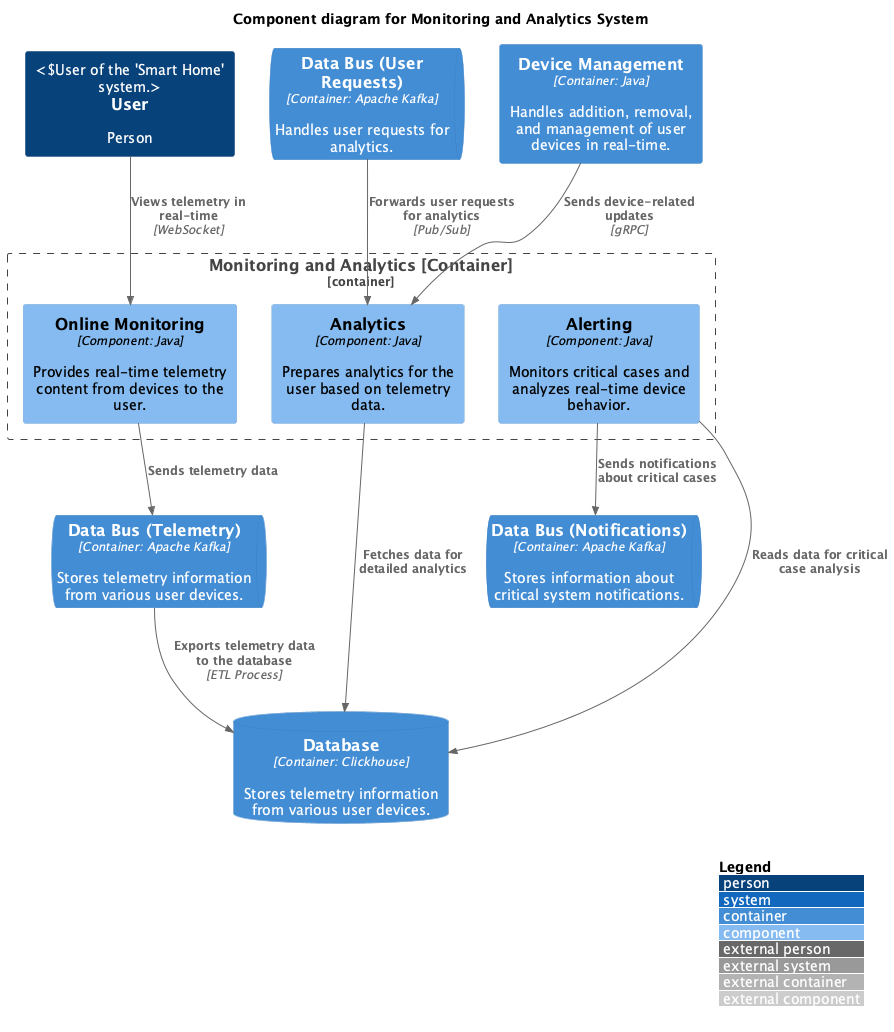

The diagram above was rendered by PlantUML. Its source (embedded in the PNG):
@startuml
!include https://raw.githubusercontent.com/plantuml-stdlib/C4-PlantUML/master/C4_Component.puml

LAYOUT_WITH_LEGEND()

title Component diagram for Monitoring and Analytics System

Person(user, "User", "Person", "User of the 'Smart Home' system.")

ContainerQueue(user_data_bus, "Data Bus (User Requests)", "Container: Apache Kafka", "Handles user requests for analytics.")
ContainerQueue(telemetry_data_bus, "Data Bus (Telemetry)", "Container: Apache Kafka", "Stores telemetry information from various user devices.")
ContainerQueue(notifications_data_bus, "Data Bus (Notifications)", "Container: Apache Kafka", "Stores information about critical system notifications.")

Container_Boundary(monitoring_analytics, "Monitoring and Analytics [Container]") {
    Component(online_monitoring, "Online Monitoring", "Component: Java", "Provides real-time telemetry content from devices to the user.")
    Component(analytics, "Analytics", "Component: Java", "Prepares analytics for the user based on telemetry data.")
    Component(alerting, "Alerting", "Component: Java", "Monitors critical cases and analyzes real-time device behavior.")
}

ContainerDb(database, "Database", "Container: Clickhouse", "Stores telemetry information from various user devices.")
Container(device_management, "Device Management", "Container: Java", "Handles addition, removal, and management of user devices in real-time.")

Rel(user, online_monitoring, "Views telemetry in real-time", "WebSocket")
Rel(user_data_bus, analytics, "Forwards user requests for analytics", "Pub/Sub")
Rel(device_management, analytics, "Sends device-related updates", "gRPC")

Rel(online_monitoring, telemetry_data_bus, "Sends telemetry data")
Rel(analytics, database, "Fetches data for detailed analytics")
Rel(alerting, database, "Reads data for critical case analysis")
Rel(alerting, notifications_data_bus, "Sends notifications about critical cases")
Rel(telemetry_data_bus, database, "Exports telemetry data to the database", "ETL Process")
@enduml